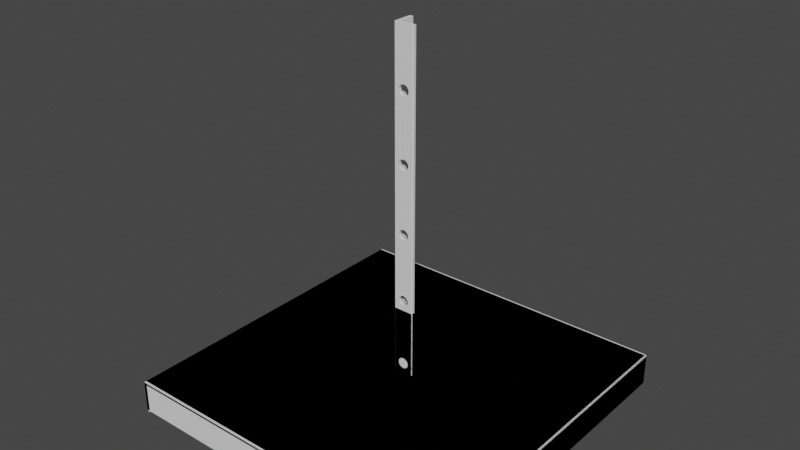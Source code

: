 # Source: shelf.blend  (saved by Blender 3.0.42; exported with 4.5.12 LTS)
import bpy
from mathutils import Matrix  # noqa: F401  (used for matrix-valued properties, if any)

bpy.ops.wm.read_factory_settings(use_empty=True)
scene = bpy.context.scene
scene.name = 'Scene'

# ---- collections
col_mesh = bpy.data.collections.new('Mesh'); scene.collection.children.link(col_mesh)
col_shelf = bpy.data.collections.new('Shelf'); col_mesh.children.link(col_shelf)
col_rig = bpy.data.collections.new('Rig'); scene.collection.children.link(col_rig)
col_collision = bpy.data.collections.new('Collision'); scene.collection.children.link(col_collision)
col_extras = bpy.data.collections.new('Extras'); scene.collection.children.link(col_extras)

# ---- world
world_world = bpy.data.worlds.new('World'); scene.world = world_world
world_world.use_nodes = True; world_world.node_tree.nodes.clear()
_N = world_world.node_tree.nodes; _L = world_world.node_tree.links
n0 = _N.new('ShaderNodeOutputWorld'); n0.name = 'World Output'; n0.location = (300, 300)
n1 = _N.new('ShaderNodeBackground'); n1.name = 'Background'; n1.location = (10, 300)
n1.inputs[0].default_value = (0.05088, 0.05088, 0.05088, 1.0)
_L.new(n1.outputs[0], n0.inputs[0])
n0.is_active_output = True
world_world.color = (0.05088, 0.05088, 0.05088)
world_world.use_sun_shadow = False
world_world.sun_shadow_jitter_overblur = 0.0

# ---- meshes
me_cube_001 = bpy.data.meshes.new('Cube.001')
me_cube_001.from_pydata([(-3.104e-10, 0.025, 0.05), (-3.104e-10, 0.025, -0.05), (0.025, 0.0, 0.05), (0.025, 0.0, -0.05), (-3.104e-10, 0.0, -0.05), (-3.104e-10, 0.0, 0.05), (-0.004, -0.005, -0.05), (-0.005, -0.004, -0.05), (-0.005, -0.004, 0.05), (-0.004, -0.005, 0.05), (-0.005, 0.024, -0.05), (-0.004, 0.025, -0.05), (-0.004, 0.025, 0.05), (-0.005, 0.024, 0.05), (0.025, -0.004, -0.05), (0.024, -0.005, -0.05), (0.024, -0.005, 0.05), (0.025, -0.004, 0.05)], [], [(14, 15, 6, 7, 10, 11, 1, 4, 3), (17, 14, 3, 2), (7, 8, 13, 10), (5, 0, 12, 13, 8, 9, 16, 17, 2), (11, 12, 0, 1), (1, 0, 5, 4), (3, 4, 5, 2), (6, 9, 8, 7), (10, 13, 12, 11), (14, 17, 16, 15), (15, 16, 9, 6)])
_uv = me_cube_001.uv_layers.new(name='UVMap')
_uv.uv.foreach_set('vector', [0.1658, 0.3689, 0.1695, 0.3651, 0.2746, 0.3651, 0.2783, 0.3689, 0.2783, 0.4739, 0.2746, 0.4777, 0.2596, 0.4777, 0.2596, 0.3839, 0.1658, 0.3839, 0.01046, 0.499, 0.01047, 0.001637, 0.03036, 0.001637, 0.03036, 0.499, 0.1486, 0.4988, 0.1486, 0.002457, 0.2876, 0.002457, 0.2876, 0.4988, 0.2602, 0.128, 0.2602, 0.03427, 0.2752, 0.03427, 0.279, 0.03802, 0.279, 0.143, 0.2752, 0.1468, 0.1702, 0.1468, 0.1664, 0.143, 0.1664, 0.128, 0.2963, 0.4988, 0.2963, 0.002431, 0.3161, 0.002431, 0.3161, 0.4988, 0.3161, 0.4988, 0.3161, 0.002431, 0.4402, 0.002431, 0.4402, 0.4988, 0.03036, 0.001637, 0.1547, 0.001637, 0.1547, 0.499, 0.03036, 0.499, 0.14, 0.4988, 0.14, 0.002483, 0.1486, 0.002457, 0.1486, 0.4988, 0.2876, 0.4988, 0.2876, 0.002457, 0.2963, 0.002431, 0.2963, 0.4988, 0.01047, 0.001637, 0.01046, 0.499, 0.001783, 0.4991, 0.001783, 0.001663, 0.000991, 0.4988, 0.0009913, 0.002483, 0.14, 0.002483, 0.14, 0.4988])
me_cube_001.use_remesh_fix_poles = True
me_cube_001.use_remesh_preserve_attributes = False
me_cube_001.update()
me_cube_002 = bpy.data.meshes.new('Cube.002')
me_cube_002.from_pydata([(0.0, 0.05, 0.15), (0.0, 0.05, -0.35), (0.05, 0.0, 0.15), (0.05, 0.0, -0.35), (0.0, 0.0, -0.35), (0.0, 0.0, 0.15), (0.03386, -0.01, -0.139), (0.02, -0.01, -0.027), (0.03386, 0.0, -0.139), (0.02, 0.0, -0.027), (0.012, -0.01, -0.2419), (0.012, 0.0, -0.2419), (0.036, 0.0, -0.135), (0.036, -0.01, -0.135), (0.012, -0.01, -0.02807), (0.012, 0.0, -0.02807), (0.02, -0.01, -0.243), (0.02, 0.0, -0.243), (0.03386, 0.0, -0.131), (0.03386, -0.01, -0.131), (0.006144, -0.01, -0.031), (0.006144, 0.0, -0.031), (0.028, -0.01, -0.1281), (0.028, 0.0, -0.1281), (0.028, -0.01, -0.2419), (0.028, 0.0, -0.2419), (0.004, 0.0, -0.035), (0.004, -0.01, -0.035), (0.004, -0.01, 0.065), (0.03386, -0.01, -0.239), (0.004, 0.0, 0.065), (0.03386, 0.0, -0.239), (0.02329, -0.01, -0.1274), (0.02, -0.01, -0.127), (0.006144, 0.0, 0.061), (0.02, 0.0, -0.127), (0.006144, -0.01, 0.061), (0.036, 0.0, -0.235), (0.036, -0.01, -0.235), (0.012, -0.01, 0.05807), (0.012, -0.01, -0.1281), (0.012, 0.0, 0.05807), (0.012, 0.0, -0.1281), (0.03386, 0.0, -0.231), (0.03386, -0.01, -0.231), (0.02, -0.01, 0.057), (0.02, 0.0, 0.057), (0.006144, -0.01, -0.131), (0.006144, 0.0, -0.131), (0.028, -0.01, -0.2281), (0.028, 0.0, -0.2281), (0.028, -0.01, 0.05807), (0.028, 0.0, 0.05807), (0.004, 0.0, -0.135), (0.004, -0.01, -0.135), (0.02, -0.01, -0.227), (0.02, 0.0, -0.227), (0.03386, -0.01, 0.061), (0.03386, 0.0, 0.061), (0.006144, 0.0, -0.039), (0.006144, -0.01, -0.039), (0.012, -0.01, -0.2281), (0.012, 0.0, -0.2281), (0.036, 0.0, 0.065), (0.036, -0.01, 0.065), (0.012, -0.01, -0.04193), (0.012, 0.0, -0.04193), (0.006144, -0.01, -0.231), (0.006144, 0.0, -0.231), (0.03386, 0.0, 0.069), (0.03386, -0.01, 0.069), (0.01929, 0.0, -0.0429), (0.02, -0.01, -0.043), (0.004, 0.0, -0.235), (0.02, 0.0, -0.043), (0.004, -0.01, -0.235), (0.028, -0.01, 0.07193), (0.028, 0.0, 0.07193), (0.028, -0.01, -0.04193), (0.028, 0.0, -0.04193), (0.006144, 0.0, -0.139), (0.006144, -0.01, -0.139), (0.02, -0.01, 0.073), (0.02, 0.0, 0.073), (0.03386, -0.01, -0.039), (0.03386, 0.0, -0.039), (0.012, -0.01, -0.1419), (0.012, 0.0, -0.1419), (0.012, -0.01, 0.07193), (0.012, 0.0, 0.07193), (0.036, 0.0, -0.035), (0.036, -0.01, -0.035), (0.02, -0.01, -0.143), (0.02, 0.0, -0.143), (0.006144, -0.01, 0.069), (0.006144, 0.0, 0.069), (0.03386, 0.0, -0.031), (0.03386, -0.01, -0.031), (0.028, -0.01, -0.1419), (0.028, 0.0, -0.1419), (0.028, -0.01, -0.02807), (0.028, 0.0, -0.02807), (0.004, -0.01, -0.335), (0.006144, -0.01, -0.339), (0.006144, -0.01, -0.331), (0.006144, -0.01, -0.239), (0.012, -0.01, -0.3419), (0.012, -0.01, -0.3281), (0.02, -0.01, -0.343), (0.02, -0.01, -0.327), (0.028, -0.01, -0.3281), (0.028, -0.01, -0.3419), (0.036, -0.01, -0.335), (0.03386, -0.01, -0.331), (0.03386, -0.01, -0.339), (0.004, 0.0, -0.335), (0.006144, 0.0, -0.339), (0.006144, 0.0, -0.239), (0.012, 0.0, -0.3419), (0.012, 0.0, -0.3281), (0.006144, 0.0, -0.331), (0.02, 0.0, -0.327), (0.02, 0.0, -0.343), (0.028, 0.0, -0.3281), (0.028, 0.0, -0.3419), (0.036, 0.0, -0.335), (0.03386, 0.0, -0.339), (0.03386, 0.0, -0.331), (0.0, 0.028, -0.2419), (-0.01, 0.028, -0.2419), (-0.01, 0.006144, -0.139), (-0.01, 0.02, -0.027), (0.0, 0.006144, -0.139), (0.0, 0.02, -0.027), (0.0, 0.02, -0.243), (-0.01, 0.02, -0.243), (0.0, 0.004, -0.135), (-0.01, 0.004, -0.135), (0.0, 0.028, -0.02807), (-0.01, 0.028, -0.02807), (0.0, 0.012, -0.2419), (-0.01, 0.012, -0.2419), (0.0, 0.006144, -0.131), (-0.01, 0.006144, -0.131), (-0.01, 0.004, 0.065), (-0.01, 0.004, -0.035), (-0.01, 0.006144, -0.039), (-0.01, 0.006144, 0.061), (-0.01, 0.006144, -0.031), (0.0, 0.03386, -0.031), (-0.01, 0.012, -0.1281), (-0.01, 0.012, -0.04193), (-0.01, 0.03386, -0.031), (-0.01, 0.012, -0.02807), (-0.01, 0.012, 0.05807), (-0.01, 0.012, -0.1419), (0.0, 0.006144, -0.239), (-0.01, 0.006144, -0.239), (0.0, 0.012, -0.1281), (-0.01, 0.006144, 0.069), (-0.01, 0.02, 0.073), (-0.01, 0.02, 0.057), (-0.01, 0.02, -0.043), (-0.01, 0.01671, -0.1274), (-0.01, 0.028, 0.05807), (0.0, 0.036, -0.035), (-0.01, 0.028, 0.07193), (-0.01, 0.036, -0.035), (-0.01, 0.036, 0.065), (-0.01, 0.03386, 0.061), (-0.01, 0.03386, 0.069), (0.0, 0.004, -0.235), (-0.01, 0.004, -0.235), (0.0, 0.036, 0.065), (0.0, 0.02, -0.127), (-0.01, 0.012, 0.07193), (-0.01, 0.02, -0.127), (0.0, 0.03386, 0.061), (0.0, 0.006144, -0.231), (-0.01, 0.006144, -0.231), (-0.01, 0.028, -0.1281), (0.0, 0.028, 0.05807), (0.0, 0.028, -0.1281), (0.0, 0.012, -0.2281), (-0.01, 0.012, -0.2281), (0.0, 0.02, 0.057), (0.0, 0.03386, -0.131), (-0.01, 0.03386, -0.131), (0.0, 0.02, -0.227), (-0.01, 0.02, -0.227), (0.0, 0.012, 0.05807), (0.0, 0.036, -0.135), (-0.01, 0.036, -0.135), (0.0, 0.028, -0.2281), (-0.01, 0.028, -0.2281), (-0.01, 0.004, -0.335), (-0.01, 0.006144, -0.339), (-0.01, 0.006144, -0.331), (-0.01, 0.012, -0.3281), (0.0, 0.03386, -0.039), (-0.01, 0.012, -0.3419), (-0.01, 0.03386, -0.039), (0.0, 0.03386, -0.231), (0.0, 0.006144, 0.061), (-0.01, 0.03386, -0.231), (-0.01, 0.02, -0.343), (-0.01, 0.02, -0.327), (-0.01, 0.02, -0.143), (0.0, 0.028, -0.04193), (-0.01, 0.028, -0.04193), (0.0, 0.036, -0.235), (-0.01, 0.036, -0.235), (0.0, 0.004, 0.065), (-0.01, 0.03386, -0.331), (-0.01, 0.028, -0.3419), (-0.01, 0.028, -0.3281), (-0.01, 0.028, -0.1419), (-0.01, 0.03386, -0.139), (-0.01, 0.036, -0.335), (-0.01, 0.03386, -0.239), (-0.01, 0.03386, -0.339), (0.0, 0.03386, -0.139), (0.0, 0.006144, 0.069), (0.0, 0.02, -0.043), (0.0, 0.01929, -0.0429), (0.0, 0.028, -0.1419), (0.0, 0.012, 0.07193), (0.0, 0.012, -0.04193), (0.0, 0.02, -0.143), (0.0, 0.02, 0.073), (0.0, 0.006144, -0.039), (0.0, 0.028, 0.07193), (0.0, 0.004, -0.035), (0.0, 0.012, -0.1419), (0.0, 0.03386, 0.069), (0.0, 0.006144, -0.031), (0.0, 0.012, -0.02807), (0.0, 0.004, -0.335), (0.0, 0.006144, -0.339), (0.0, 0.006144, -0.331), (0.0, 0.012, -0.3419), (0.0, 0.012, -0.3281), (0.0, 0.02, -0.343), (0.0, 0.02, -0.327), (0.0, 0.028, -0.3419), (0.0, 0.028, -0.3281), (0.0, 0.03386, -0.331), (0.0, 0.03386, -0.239), (0.0, 0.036, -0.335), (0.0, 0.03386, -0.339), (-0.008, -0.01, -0.35), (-0.01, -0.008, -0.3486), (-0.01, -0.008, -0.35), (-0.01, -0.008, 0.1429), (-0.008, -0.01, 0.1429), (-0.008, -0.01, 0.15), (-0.01, -0.008, 0.15), (-0.01, 0.048, -0.35), (-0.008, 0.05, -0.35), (-0.008, 0.05, 0.15), (-0.01, 0.048, 0.15), (0.05, -0.008, -0.35), (0.048, -0.01, -0.3486), (0.048, -0.01, -0.35), (0.048, -0.01, 0.15), (0.05, -0.008, 0.15)], [], [(196, 251, 253, 175, 159, 144, 147, 154, 161, 131, 153, 148, 145, 146, 151, 162, 163, 150, 143, 137, 130, 155, 207, 189, 184, 179, 172, 157, 141, 135, 206, 198, 197, 195), (4, 3, 261, 263, 250, 252, 257, 258, 1), (265, 261, 3, 2), (175, 253, 256, 260, 257, 252, 251, 196, 200, 205, 214, 220, 218, 213, 215, 206, 135, 129, 219, 211, 204, 194, 189, 207, 216, 217, 192, 187, 180, 176, 163, 162, 209, 201, 167, 152, 139, 131, 161, 164, 169, 168, 170, 166, 160), (258, 259, 0, 1), (5, 0, 259, 260, 256, 255, 264, 265, 2), (112, 114, 262, 264, 255, 254, 88, 82, 76, 70, 64, 57, 51, 45, 7, 100, 97, 91, 84, 78, 72, 32, 22, 19, 13, 6, 98, 92, 55, 49, 44, 38, 29, 24, 16, 109, 110, 113), (5, 4, 238, 237, 239, 241, 243, 134, 140, 156, 171, 178, 183, 188, 228, 233, 132, 136, 142, 158, 174, 224, 227, 230, 232, 235, 236, 133, 185, 190, 203, 212, 222, 226), (238, 4, 1, 0, 5, 226, 229, 231, 234, 173, 177, 181, 185, 133, 138, 149, 165, 199, 208, 223, 224, 174, 182, 186, 191, 221, 225, 228, 188, 193, 202, 210, 247, 128, 134, 243, 245, 246, 248, 249, 244, 242, 240), (115, 116, 4, 5, 89, 95, 30, 34, 41, 46, 9, 15, 21, 26, 59, 66, 71, 35, 42, 48, 53, 80, 87, 93, 56, 62, 68, 73, 117, 11, 17, 121, 119, 120), (89, 5, 2, 3, 4, 116, 118, 122, 124, 126, 125, 127, 123, 121, 17, 25, 31, 37, 43, 50, 56, 93, 99, 8, 12, 18, 23, 35, 71, 74, 79, 85, 90, 96, 101, 9, 46, 52, 58, 63, 69, 77, 83), (102, 103, 116, 115), (116, 103, 106, 118), (118, 106, 108, 122), (122, 108, 111, 124), (124, 111, 114, 126), (112, 125, 126, 114), (113, 127, 125, 112), (113, 110, 123, 127), (110, 109, 121, 123), (109, 107, 119, 121), (107, 104, 120, 119), (104, 102, 115, 120), (73, 75, 105, 117), (117, 105, 10, 11), (16, 17, 11, 10), (24, 25, 17, 16), (29, 31, 25, 24), (31, 29, 38, 37), (37, 38, 44, 43), (43, 44, 49, 50), (50, 49, 55, 56), (56, 55, 61, 62), (62, 61, 67, 68), (68, 67, 75, 73), (53, 54, 81, 80), (86, 87, 80, 81), (92, 93, 87, 86), (93, 92, 98, 99), (99, 98, 6, 8), (13, 12, 8, 6), (12, 13, 19, 18), (18, 19, 22, 23), (32, 33, 35, 23, 22), (35, 33, 40, 42), (42, 40, 47, 48), (48, 47, 54, 53), (26, 27, 60, 59), (65, 66, 59, 60), (71, 66, 65, 72, 74), (78, 79, 74, 72), (84, 85, 79, 78), (85, 84, 91, 90), (90, 91, 97, 96), (96, 97, 100, 101), (100, 7, 9, 101), (7, 14, 15, 9), (15, 14, 20, 21), (21, 20, 27, 26), (28, 36, 34, 30), (34, 36, 39, 41), (45, 46, 41, 39), (51, 52, 46, 45), (57, 58, 52, 51), (58, 57, 64, 63), (63, 64, 70, 69), (69, 70, 76, 77), (77, 76, 82, 83), (83, 82, 88, 89), (89, 88, 94, 95), (95, 94, 28, 30), (218, 220, 249, 248), (220, 214, 244, 249), (214, 205, 242, 244), (205, 200, 240, 242), (200, 196, 238, 240), (195, 237, 238, 196), (197, 239, 237, 195), (198, 241, 239, 197), (206, 243, 241, 198), (215, 245, 243, 206), (213, 246, 245, 215), (213, 218, 248, 246), (210, 211, 219, 247), (128, 247, 219, 129), (128, 129, 135, 134), (134, 135, 141, 140), (140, 141, 157, 156), (156, 157, 172, 171), (171, 172, 179, 178), (178, 179, 184, 183), (183, 184, 189, 188), (188, 189, 194, 193), (193, 194, 204, 202), (202, 204, 211, 210), (191, 192, 217, 221), (217, 216, 225, 221), (216, 207, 228, 225), (207, 155, 233, 228), (155, 130, 132, 233), (137, 136, 132, 130), (136, 137, 143, 142), (142, 143, 150, 158), (158, 150, 163, 176, 174), (174, 176, 180, 182), (182, 180, 187, 186), (186, 187, 192, 191), (165, 167, 201, 199), (199, 201, 209, 208), (209, 162, 223, 208), (224, 223, 162, 151, 227), (151, 146, 230, 227), (145, 232, 230, 146), (148, 235, 232, 145), (153, 236, 235, 148), (131, 133, 236, 153), (133, 131, 139, 138), (138, 139, 152, 149), (149, 152, 167, 165), (168, 169, 177, 173), (169, 164, 181, 177), (164, 161, 185, 181), (161, 154, 190, 185), (154, 147, 203, 190), (144, 212, 203, 147), (159, 222, 212, 144), (159, 175, 226, 222), (160, 229, 226, 175), (166, 231, 229, 160), (170, 234, 231, 166), (170, 168, 173, 234), (250, 251, 252), (253, 254, 255, 256), (261, 262, 263), (250, 254, 253, 251), (261, 265, 264, 262), (257, 260, 259, 258), (94, 88, 254, 250, 263, 262, 114, 111, 108, 106, 103, 102, 104, 107, 109, 16, 10, 105, 75, 67, 61, 55, 92, 86, 81, 54, 47, 40, 33, 32, 72, 65, 60, 27, 20, 14, 7, 45, 39, 36, 28)])
_uv = me_cube_002.uv_layers.new(name='UVMap')
_uv.uv.foreach_set('vector', [0.07009, 0.0135, 0.07873, 0.004303, 0.0791, 0.491, 0.06613, 0.4191, 0.06993, 0.4161, 0.07131, 0.4121, 0.06993, 0.408, 0.06614, 0.405, 0.06094, 0.4039, 0.06108, 0.3191, 0.06619, 0.3181, 0.06993, 0.3151, 0.07131, 0.3111, 0.06994, 0.3071, 0.06621, 0.3042, 0.0611, 0.3031, 0.06331, 0.2192, 0.06627, 0.2186, 0.06995, 0.2157, 0.0713, 0.2118, 0.06996, 0.2079, 0.06629, 0.205, 0.06127, 0.2039, 0.06142, 0.1218, 0.06637, 0.1208, 0.06999, 0.1179, 0.07132, 0.114, 0.07, 0.1101, 0.06639, 0.1073, 0.06144, 0.1062, 0.06159, 0.025, 0.06649, 0.02399, 0.07007, 0.02118, 0.07139, 0.01735, 0.1017, 0.1861, 0.1017, 0.1081, 0.1142, 0.1081, 0.1173, 0.1112, 0.1173, 0.1986, 0.1142, 0.2017, 0.02684, 0.2017, 0.02372, 0.1986, 0.02372, 0.1861, 0.1577, 0.000253, 0.1577, 0.5001, 0.1522, 0.5001, 0.1522, 0.0002593, 0.06613, 0.4191, 0.0791, 0.491, 0.07919, 0.4992, 0.04238, 0.4992, 0.04452, 0.002776, 0.07873, 0.002998, 0.07873, 0.004303, 0.07009, 0.0135, 0.06651, 0.01067, 0.06162, 0.009615, 0.05673, 0.01061, 0.05313, 0.0134, 0.05181, 0.01724, 0.05311, 0.0211, 0.05669, 0.02394, 0.06159, 0.025, 0.06144, 0.1062, 0.0565, 0.1072, 0.05287, 0.1101, 0.05154, 0.1139, 0.05285, 0.1178, 0.05647, 0.1207, 0.06142, 0.1218, 0.06127, 0.2039, 0.05625, 0.2049, 0.05257, 0.2078, 0.05122, 0.2117, 0.05256, 0.2157, 0.05623, 0.2186, 0.06124, 0.2197, 0.06331, 0.2192, 0.0611, 0.3031, 0.05599, 0.3041, 0.05225, 0.307, 0.05087, 0.311, 0.05223, 0.3151, 0.05597, 0.318, 0.06108, 0.3191, 0.06094, 0.4039, 0.05575, 0.405, 0.05194, 0.4079, 0.05054, 0.412, 0.05192, 0.4161, 0.05573, 0.4191, 0.06095, 0.4202, 0.03901, 0.002769, 0.03687, 0.4992, 0.03136, 0.4991, 0.03349, 0.002717, 0.1017, 0.02976, 0.02372, 0.02976, 0.02372, 0.01727, 0.02684, 0.01415, 0.1142, 0.01415, 0.1173, 0.01727, 0.1173, 0.1047, 0.1142, 0.1078, 0.1017, 0.1078, 0.1111, 0.01484, 0.1098, 0.01097, 0.1185, 0.001697, 0.1185, 0.5, 0.08135, 0.4992, 0.0816, 0.491, 0.09495, 0.4189, 0.1002, 0.42, 0.1054, 0.419, 0.1093, 0.416, 0.1107, 0.4119, 0.1093, 0.4078, 0.1055, 0.4047, 0.1002, 0.4036, 0.1005, 0.3183, 0.1056, 0.3172, 0.1094, 0.3143, 0.1108, 0.3102, 0.1094, 0.3062, 0.1057, 0.3032, 0.1005, 0.3021, 0.1028, 0.2178, 0.1058, 0.2172, 0.1095, 0.2143, 0.1109, 0.2103, 0.1095, 0.2064, 0.1058, 0.2035, 0.1008, 0.2024, 0.101, 0.1198, 0.106, 0.1188, 0.1096, 0.1159, 0.111, 0.112, 0.1097, 0.1081, 0.106, 0.1052, 0.1011, 0.1042, 0.1013, 0.02252, 0.1062, 0.02151, 0.1098, 0.0187, 0.0008623, 0.4976, 0.0002021, 0.002711, 0.004308, 0.0142, 0.00289, 0.01838, 0.004315, 0.02254, 0.008201, 0.02559, 0.01351, 0.02671, 0.01356, 0.1134, 0.008338, 0.1145, 0.004514, 0.1175, 0.003119, 0.1217, 0.004521, 0.1258, 0.008343, 0.1287, 0.01356, 0.1299, 0.01354, 0.2157, 0.008415, 0.2168, 0.004658, 0.2197, 0.003282, 0.2238, 0.004657, 0.2278, 0.008406, 0.2308, 0.01354, 0.2319, 0.01298, 0.314, 0.008569, 0.3151, 0.005011, 0.318, 0.003703, 0.3219, 0.005009, 0.3258, 0.008609, 0.3286, 0.01356, 0.3297, 0.01329, 0.4098, 0.008377, 0.4108, 0.004787, 0.4136, 0.00347, 0.4174, 0.004758, 0.4213, 0.008318, 0.4241, 0.004308, 0.0142, 0.0002021, 0.002711, 0.03349, 0.002717, 0.03136, 0.4991, 0.0008623, 0.4976, 0.008318, 0.4241, 0.0132, 0.4252, 0.01813, 0.4242, 0.02174, 0.4215, 0.02307, 0.4176, 0.02178, 0.4138, 0.0182, 0.4109, 0.01329, 0.4098, 0.01356, 0.3297, 0.01856, 0.3288, 0.02215, 0.3259, 0.02349, 0.322, 0.02216, 0.318, 0.01853, 0.3151, 0.01354, 0.3139, 0.01298, 0.314, 0.01354, 0.2319, 0.01867, 0.2308, 0.02242, 0.2278, 0.02379, 0.2238, 0.02241, 0.2198, 0.01866, 0.2168, 0.01354, 0.2157, 0.01356, 0.1299, 0.01878, 0.1288, 0.02261, 0.1258, 0.02401, 0.1217, 0.02262, 0.1176, 0.01879, 0.1145, 0.01356, 0.1134, 0.01351, 0.02671, 0.01882, 0.0256, 0.02271, 0.02256, 0.02414, 0.01839, 0.02272, 0.01421, 0.01883, 0.01114, 0.01351, 0.01001, 0.008195, 0.01114, 0.1214, 0.484, 0.1228, 0.4882, 0.1187, 0.4997, 0.1215, 0.001523, 0.1287, 0.07554, 0.1251, 0.07836, 0.1238, 0.0822, 0.1251, 0.08607, 0.1287, 0.08891, 0.1336, 0.08997, 0.1335, 0.1707, 0.1285, 0.1717, 0.1249, 0.1746, 0.1236, 0.1784, 0.1249, 0.1823, 0.1284, 0.1853, 0.1329, 0.1865, 0.1331, 0.2691, 0.1279, 0.2702, 0.1241, 0.2732, 0.1227, 0.2772, 0.1241, 0.2813, 0.1279, 0.2843, 0.133, 0.2854, 0.1327, 0.3719, 0.1274, 0.3729, 0.1235, 0.3759, 0.1221, 0.38, 0.1235, 0.3842, 0.1273, 0.3872, 0.1326, 0.3884, 0.1322, 0.4757, 0.1268, 0.4768, 0.1229, 0.4798, 0.1287, 0.07554, 0.1215, 0.001523, 0.1522, 0.0002593, 0.1522, 0.5001, 0.1187, 0.4997, 0.1228, 0.4882, 0.1267, 0.4913, 0.1321, 0.4925, 0.1375, 0.4915, 0.1414, 0.4884, 0.1428, 0.4842, 0.1414, 0.48, 0.1375, 0.4769, 0.1322, 0.4757, 0.1326, 0.3884, 0.1379, 0.3873, 0.1417, 0.3844, 0.1432, 0.3802, 0.1418, 0.3761, 0.1379, 0.373, 0.1327, 0.3719, 0.133, 0.2854, 0.1382, 0.2844, 0.142, 0.2814, 0.1434, 0.2774, 0.142, 0.2733, 0.1382, 0.2703, 0.1331, 0.2691, 0.1329, 0.1865, 0.1334, 0.1866, 0.1385, 0.1854, 0.1421, 0.1825, 0.1435, 0.1785, 0.1422, 0.1746, 0.1386, 0.1716, 0.1335, 0.1707, 0.1336, 0.08997, 0.1386, 0.08894, 0.1422, 0.0861, 0.1435, 0.08224, 0.1422, 0.07837, 0.1385, 0.07552, 0.1336, 0.0745, 0.05524, 0.202, 0.05524, 0.2091, 0.03963, 0.2091, 0.03963, 0.202, 0.03963, 0.2091, 0.05524, 0.2091, 0.05524, 0.2193, 0.03963, 0.2193, 0.03963, 0.2193, 0.05524, 0.2193, 0.05524, 0.2319, 0.03963, 0.2319, 0.03963, 0.2319, 0.05524, 0.2319, 0.05524, 0.2445, 0.03963, 0.2445, 0.03963, 0.2445, 0.05524, 0.2445, 0.05524, 0.2547, 0.03963, 0.2547, 0.05524, 0.2618, 0.03963, 0.2618, 0.03963, 0.2547, 0.05524, 0.2547, 0.02372, 0.2547, 0.03932, 0.2547, 0.03932, 0.2618, 0.02372, 0.2618, 0.02372, 0.2547, 0.02372, 0.2445, 0.03932, 0.2445, 0.03932, 0.2547, 0.02372, 0.2445, 0.02372, 0.2319, 0.03932, 0.2319, 0.03932, 0.2445, 0.02372, 0.2319, 0.02372, 0.2193, 0.03932, 0.2193, 0.03932, 0.2319, 0.02372, 0.2193, 0.02372, 0.2091, 0.03932, 0.2091, 0.03932, 0.2193, 0.02372, 0.2091, 0.02372, 0.202, 0.03932, 0.202, 0.03932, 0.2091, 0.1312, 0.2179, 0.1312, 0.2335, 0.1242, 0.2335, 0.1242, 0.2179, 0.1242, 0.2179, 0.1242, 0.2335, 0.1139, 0.2335, 0.1139, 0.2179, 0.1014, 0.2335, 0.1014, 0.2179, 0.1139, 0.2179, 0.1139, 0.2335, 0.08876, 0.2335, 0.08876, 0.2179, 0.1014, 0.2179, 0.1014, 0.2335, 0.07854, 0.2335, 0.07854, 0.2179, 0.08876, 0.2179, 0.08876, 0.2335, 0.07854, 0.2179, 0.07854, 0.2335, 0.07146, 0.2335, 0.07146, 0.2179, 0.03932, 0.3378, 0.02372, 0.3378, 0.02372, 0.3308, 0.03932, 0.3308, 0.03932, 0.3308, 0.02372, 0.3308, 0.02372, 0.3205, 0.03932, 0.3205, 0.03932, 0.3205, 0.02372, 0.3205, 0.02372, 0.3079, 0.03932, 0.3079, 0.03932, 0.3079, 0.02372, 0.3079, 0.02372, 0.2953, 0.03932, 0.2953, 0.03932, 0.2953, 0.02372, 0.2953, 0.02372, 0.2851, 0.03932, 0.2851, 0.03932, 0.2851, 0.02372, 0.2851, 0.02372, 0.278, 0.03932, 0.278, 0.07146, 0.278, 0.08706, 0.278, 0.08706, 0.2851, 0.07146, 0.2851, 0.08706, 0.2953, 0.07146, 0.2953, 0.07146, 0.2851, 0.08706, 0.2851, 0.08706, 0.3079, 0.07146, 0.3079, 0.07146, 0.2953, 0.08706, 0.2953, 0.07146, 0.3079, 0.08706, 0.3079, 0.08706, 0.3205, 0.07146, 0.3205, 0.07146, 0.3205, 0.08706, 0.3205, 0.08706, 0.3308, 0.07146, 0.3308, 0.08706, 0.3378, 0.07146, 0.3378, 0.07146, 0.3308, 0.08706, 0.3308, 0.02372, 0.4298, 0.02372, 0.4142, 0.0308, 0.4142, 0.0308, 0.4298, 0.0308, 0.4298, 0.0308, 0.4142, 0.04102, 0.4142, 0.04102, 0.4298, 0.04843, 0.4142, 0.05361, 0.4142, 0.05361, 0.4298, 0.04102, 0.4298, 0.04102, 0.4142, 0.05361, 0.4298, 0.05361, 0.4142, 0.06621, 0.4142, 0.06621, 0.4298, 0.06621, 0.4298, 0.06621, 0.4142, 0.07643, 0.4142, 0.07643, 0.4298, 0.07643, 0.4298, 0.07643, 0.4142, 0.08351, 0.4142, 0.08351, 0.4298, 0.03963, 0.278, 0.05524, 0.278, 0.05524, 0.2851, 0.03963, 0.2851, 0.05524, 0.2953, 0.03963, 0.2953, 0.03963, 0.2851, 0.05524, 0.2851, 0.03963, 0.3068, 0.03963, 0.2953, 0.05524, 0.2953, 0.05524, 0.3079, 0.03963, 0.3079, 0.05524, 0.3205, 0.03963, 0.3205, 0.03963, 0.3079, 0.05524, 0.3079, 0.05524, 0.3308, 0.03963, 0.3308, 0.03963, 0.3205, 0.05524, 0.3205, 0.03963, 0.3308, 0.05524, 0.3308, 0.05524, 0.3378, 0.03963, 0.3378, 0.08706, 0.3979, 0.07146, 0.3979, 0.07146, 0.3908, 0.08706, 0.3908, 0.08706, 0.3908, 0.07146, 0.3908, 0.07146, 0.3806, 0.08706, 0.3806, 0.07146, 0.3806, 0.07146, 0.368, 0.08706, 0.368, 0.08706, 0.3806, 0.07146, 0.368, 0.07146, 0.3554, 0.08706, 0.3554, 0.08706, 0.368, 0.08706, 0.3554, 0.07146, 0.3554, 0.07146, 0.3452, 0.08706, 0.3452, 0.08706, 0.3452, 0.07146, 0.3452, 0.07146, 0.3381, 0.08706, 0.3381, 0.05524, 0.3381, 0.05524, 0.3452, 0.03963, 0.3452, 0.03963, 0.3381, 0.03963, 0.3452, 0.05524, 0.3452, 0.05524, 0.3554, 0.03963, 0.3554, 0.05524, 0.368, 0.03963, 0.368, 0.03963, 0.3554, 0.05524, 0.3554, 0.05524, 0.3806, 0.03963, 0.3806, 0.03963, 0.368, 0.05524, 0.368, 0.05524, 0.3908, 0.03963, 0.3908, 0.03963, 0.3806, 0.05524, 0.3806, 0.03963, 0.3908, 0.05524, 0.3908, 0.05524, 0.3979, 0.03963, 0.3979, 0.07115, 0.2618, 0.05554, 0.2618, 0.05554, 0.2547, 0.07115, 0.2547, 0.07115, 0.2547, 0.05554, 0.2547, 0.05554, 0.2445, 0.07115, 0.2445, 0.07115, 0.2445, 0.05554, 0.2445, 0.05554, 0.2319, 0.07115, 0.2319, 0.07115, 0.2319, 0.05554, 0.2319, 0.05554, 0.2193, 0.07115, 0.2193, 0.07115, 0.2193, 0.05554, 0.2193, 0.05554, 0.2091, 0.07115, 0.2091, 0.07115, 0.2091, 0.05554, 0.2091, 0.05554, 0.202, 0.07115, 0.202, 0.02372, 0.2621, 0.0308, 0.2621, 0.0308, 0.2777, 0.02372, 0.2777, 0.0308, 0.2621, 0.04102, 0.2621, 0.04102, 0.2777, 0.0308, 0.2777, 0.04102, 0.2621, 0.05361, 0.2621, 0.05361, 0.2777, 0.04102, 0.2777, 0.05361, 0.2621, 0.06621, 0.2621, 0.06621, 0.2777, 0.05361, 0.2777, 0.06621, 0.2621, 0.07643, 0.2621, 0.07643, 0.2777, 0.06621, 0.2777, 0.08351, 0.2621, 0.08351, 0.2777, 0.07643, 0.2777, 0.07643, 0.2621, 0.07643, 0.4138, 0.07643, 0.3982, 0.08351, 0.3982, 0.08351, 0.4138, 0.06621, 0.4138, 0.06621, 0.3982, 0.07643, 0.3982, 0.07643, 0.4138, 0.05361, 0.4138, 0.05361, 0.3982, 0.06621, 0.3982, 0.06621, 0.4138, 0.04102, 0.4138, 0.04102, 0.3982, 0.05361, 0.3982, 0.05361, 0.4138, 0.0308, 0.4138, 0.0308, 0.3982, 0.04102, 0.3982, 0.04102, 0.4138, 0.0308, 0.4138, 0.02372, 0.4138, 0.02372, 0.3982, 0.0308, 0.3982, 0.07146, 0.2176, 0.07146, 0.202, 0.07854, 0.202, 0.07854, 0.2176, 0.08876, 0.2176, 0.07854, 0.2176, 0.07854, 0.202, 0.08876, 0.202, 0.08876, 0.2176, 0.08876, 0.202, 0.1014, 0.202, 0.1014, 0.2176, 0.1014, 0.2176, 0.1014, 0.202, 0.1139, 0.202, 0.1139, 0.2176, 0.1139, 0.2176, 0.1139, 0.202, 0.1242, 0.202, 0.1242, 0.2176, 0.1242, 0.2176, 0.1242, 0.202, 0.1312, 0.202, 0.1312, 0.2176, 0.02372, 0.3381, 0.03932, 0.3381, 0.03932, 0.3452, 0.02372, 0.3452, 0.02372, 0.3452, 0.03932, 0.3452, 0.03932, 0.3554, 0.02372, 0.3554, 0.02372, 0.3554, 0.03932, 0.3554, 0.03932, 0.368, 0.02372, 0.368, 0.02372, 0.368, 0.03932, 0.368, 0.03932, 0.3806, 0.02372, 0.3806, 0.02372, 0.3806, 0.03932, 0.3806, 0.03932, 0.3908, 0.02372, 0.3908, 0.02372, 0.3908, 0.03932, 0.3908, 0.03932, 0.3979, 0.02372, 0.3979, 0.07115, 0.3979, 0.05554, 0.3979, 0.05554, 0.3908, 0.07115, 0.3908, 0.05554, 0.3908, 0.05554, 0.3806, 0.07115, 0.3806, 0.07115, 0.3908, 0.05554, 0.3806, 0.05554, 0.368, 0.07115, 0.368, 0.07115, 0.3806, 0.05554, 0.368, 0.05554, 0.3554, 0.07115, 0.3554, 0.07115, 0.368, 0.05554, 0.3554, 0.05554, 0.3452, 0.07115, 0.3452, 0.07115, 0.3554, 0.05554, 0.3381, 0.07115, 0.3381, 0.07115, 0.3452, 0.05554, 0.3452, 0.08351, 0.4778, 0.08351, 0.4934, 0.07643, 0.4934, 0.07643, 0.4778, 0.07643, 0.4778, 0.07643, 0.4934, 0.06621, 0.4934, 0.06621, 0.4778, 0.06621, 0.4778, 0.06621, 0.4934, 0.0588, 0.4934, 0.05361, 0.4934, 0.05361, 0.4778, 0.05361, 0.4778, 0.05361, 0.4934, 0.04102, 0.4934, 0.04102, 0.4778, 0.04102, 0.4778, 0.04102, 0.4934, 0.0308, 0.4934, 0.0308, 0.4778, 0.0308, 0.4778, 0.0308, 0.4934, 0.02372, 0.4934, 0.02372, 0.4778, 0.08351, 0.4619, 0.08351, 0.4775, 0.07643, 0.4775, 0.07643, 0.4619, 0.07643, 0.4619, 0.07643, 0.4775, 0.06621, 0.4775, 0.06621, 0.4619, 0.06621, 0.4775, 0.05361, 0.4775, 0.05361, 0.4619, 0.06621, 0.4619, 0.0525, 0.4619, 0.05361, 0.4619, 0.05361, 0.4775, 0.04102, 0.4775, 0.04102, 0.4619, 0.04102, 0.4775, 0.0308, 0.4775, 0.0308, 0.4619, 0.04102, 0.4619, 0.02372, 0.4775, 0.02372, 0.4619, 0.0308, 0.4619, 0.0308, 0.4775, 0.07115, 0.2851, 0.05554, 0.2851, 0.05554, 0.278, 0.07115, 0.278, 0.07115, 0.2953, 0.05554, 0.2953, 0.05554, 0.2851, 0.07115, 0.2851, 0.07115, 0.3079, 0.05554, 0.3079, 0.05554, 0.2953, 0.07115, 0.2953, 0.05554, 0.3079, 0.07115, 0.3079, 0.07115, 0.3205, 0.05554, 0.3205, 0.05554, 0.3205, 0.07115, 0.3205, 0.07115, 0.3308, 0.05554, 0.3308, 0.05554, 0.3308, 0.07115, 0.3308, 0.07115, 0.3378, 0.05554, 0.3378, 0.02372, 0.446, 0.0308, 0.446, 0.0308, 0.4616, 0.02372, 0.4616, 0.0308, 0.446, 0.04102, 0.446, 0.04102, 0.4616, 0.0308, 0.4616, 0.04102, 0.446, 0.05361, 0.446, 0.05361, 0.4616, 0.04102, 0.4616, 0.05361, 0.446, 0.06621, 0.446, 0.06621, 0.4616, 0.05361, 0.4616, 0.06621, 0.446, 0.07643, 0.446, 0.07643, 0.4616, 0.06621, 0.4616, 0.08351, 0.446, 0.08351, 0.4616, 0.07643, 0.4616, 0.07643, 0.446, 0.07643, 0.4457, 0.07643, 0.4301, 0.08351, 0.4301, 0.08351, 0.4457, 0.07643, 0.4457, 0.06621, 0.4457, 0.06621, 0.4301, 0.07643, 0.4301, 0.05361, 0.4457, 0.05361, 0.4301, 0.06621, 0.4301, 0.06621, 0.4457, 0.04102, 0.4457, 0.04102, 0.4301, 0.05361, 0.4301, 0.05361, 0.4457, 0.0308, 0.4457, 0.0308, 0.4301, 0.04102, 0.4301, 0.04102, 0.4457, 0.0308, 0.4457, 0.02372, 0.4457, 0.02372, 0.4301, 0.0308, 0.4301, 0.08415, 0.0002258, 0.07873, 0.004303, 0.07873, 0.0002021, 0.0791, 0.491, 0.0816, 0.491, 0.08135, 0.4992, 0.07919, 0.4992, 0.1577, 0.5001, 0.1632, 0.4959, 0.1632, 0.5001, 0.08415, 0.0002258, 0.0816, 0.491, 0.0791, 0.491, 0.07873, 0.004303, 0.1577, 0.5001, 0.1577, 0.000253, 0.1632, 0.0002021, 0.1632, 0.4959, 0.04452, 0.002776, 0.04238, 0.4992, 0.03687, 0.4992, 0.03901, 0.002769, 0.09115, 0.4158, 0.09495, 0.4189, 0.0816, 0.491, 0.08415, 0.0002258, 0.1185, 0.0003823, 0.1185, 0.001697, 0.1098, 0.01097, 0.1062, 0.008123, 0.1013, 0.007066, 0.0964, 0.008073, 0.09279, 0.01088, 0.09146, 0.01473, 0.09277, 0.0186, 0.09636, 0.02146, 0.1013, 0.02252, 0.1011, 0.1042, 0.09609, 0.1052, 0.09244, 0.108, 0.0911, 0.1119, 0.09242, 0.1158, 0.09605, 0.1187, 0.101, 0.1198, 0.1008, 0.2024, 0.09575, 0.2034, 0.09205, 0.2063, 0.09069, 0.2102, 0.09203, 0.2142, 0.09571, 0.2171, 0.1008, 0.2182, 0.1028, 0.2178, 0.1005, 0.3021, 0.09539, 0.3032, 0.09162, 0.3061, 0.09023, 0.3101, 0.0916, 0.3142, 0.09535, 0.3172, 0.1005, 0.3183, 0.1002, 0.4036, 0.09502, 0.4047, 0.09119, 0.4076, 0.08978, 0.4117])
me_cube_002.use_remesh_fix_poles = True
me_cube_002.use_remesh_preserve_attributes = False
me_cube_002.update()
me_cube_003 = bpy.data.meshes.new('Cube.003')
me_cube_003.from_pydata([(-0.245, 0.25, -0.05), (0.245, 0.25, -0.05), (0.245, -0.25, -0.05), (-0.245, -0.25, -0.05), (0.245, -0.25, -0.005), (-0.245, -0.25, -0.005), (-0.2, 0.25, -0.005), (0.245, 0.25, -0.005), (0.245, 0.25, -0.0495), (-0.245, 0.25, -0.005), (-0.25, -0.25, -0.048), (-0.248, -0.25, -0.05), (0.25, -0.25, -0.002), (0.248, -0.25, 5.588e-09), (-0.248, -0.25, 5.588e-09), (-0.25, -0.25, -0.002), (0.248, -0.25, -0.05), (0.25, -0.25, -0.048), (-0.25, 0.25, -0.002), (-0.248, 0.25, 5.588e-09), (-0.248, 0.25, -0.000199), (0.25, 0.25, -0.048), (0.248, 0.25, -0.05), (0.248, 0.25, -0.0498), (-0.248, 0.25, -0.05), (-0.25, 0.25, -0.048), (0.248, 0.25, 5.588e-09), (0.25, 0.25, -0.002)], [], [(0, 24, 25, 18, 20, 6, 9), (21, 27, 12, 17), (26, 19, 14, 13), (11, 24, 0, 3), (10, 15, 18, 25), (23, 22, 1, 8), (20, 19, 26, 27, 21, 23, 8, 7, 6), (1, 22, 16, 2), (5, 3, 0, 9), (1, 2, 4, 7, 8), (4, 5, 9, 6, 7), (18, 19, 20), (21, 22, 23), (14, 19, 18, 15), (16, 22, 21, 17), (10, 25, 24, 11), (12, 27, 26, 13), (16, 17, 12, 13, 14, 15, 10, 11, 3, 5, 4, 2)])
_uv = me_cube_003.uv_layers.new(name='UVMap')
_uv.uv.foreach_set('vector', [0.2259, 0.05535, 0.2259, 0.05165, 0.2284, 0.04918, 0.2852, 0.04918, 0.2874, 0.05164, 0.2815, 0.1109, 0.2815, 0.05535, 0.0001399, 0.4978, 0.0001399, 0.4595, 0.4997, 0.4595, 0.4997, 0.4978, 0.0001399, 0.4562, 0.0001399, 0.04342, 0.4997, 0.04342, 0.4997, 0.4562, 0.4949, 0.491, 0.002887, 0.4911, 0.002856, 0.4868, 0.4949, 0.4867, 0.4997, 0.001805, 0.4997, 0.04009, 0.0001399, 0.04009, 0.0001399, 0.001804, 0.2403, 0.4507, 0.2401, 0.4508, 0.2394, 0.4479, 0.2399, 0.4478, 0.2874, 0.05164, 0.2876, 0.05076, 0.2876, 0.4404, 0.2857, 0.4424, 0.2424, 0.4522, 0.2403, 0.4507, 0.2399, 0.4478, 0.2818, 0.4383, 0.2815, 0.1109, 0.00277, 0.005724, 0.002891, 0.001443, 0.4948, 0.008063, 0.4947, 0.01234, 0.4948, 0.4499, 0.4949, 0.4867, 0.002856, 0.4868, 0.002844, 0.45, 0.00277, 0.005724, 0.4947, 0.01234, 0.4947, 0.04914, 0.002717, 0.04925, 0.002705, 0.01286, 0.4947, 0.04914, 0.4948, 0.4499, 0.002844, 0.45, 0.002832, 0.4132, 0.002717, 0.04925, 0.0001399, 0.04009, 0.0001399, 0.04175, 0.0001399, 0.04159, 0.002973, -0.00141, 0.002891, 0.001443, 0.002892, 0.001429, 0.4997, 0.04342, 0.0001399, 0.04342, 0.0001399, 0.04009, 0.4997, 0.04009, 0.4948, 0.008063, 0.002891, 0.001443, 0.002973, -0.00141, 0.4949, 0.005209, 0.4949, 0.4938, 0.002908, 0.4939, 0.002887, 0.4911, 0.4949, 0.491, 0.4997, 0.4595, 0.0001399, 0.4595, 0.0001399, 0.4562, 0.4997, 0.4562, 0.2879, 0.05172, 0.2904, 0.04918, 0.3487, 0.04918, 0.3512, 0.05065, 0.3512, 0.4143, 0.3493, 0.4163, 0.3038, 0.4286, 0.3013, 0.4272, 0.3005, 0.4242, 0.345, 0.4121, 0.3449, 0.05552, 0.2879, 0.05552])
me_cube_003.use_remesh_fix_poles = True
me_cube_003.use_remesh_preserve_attributes = False
me_cube_003.update()
me_cube_004 = bpy.data.meshes.new('Cube.004')
me_cube_004.from_pydata([(-0.245, -0.13, -0.005), (0.245, -0.13, -0.005), (0.245, -0.13, -0.05), (-0.245, -0.375, -0.05), (0.245, -0.375, -0.05), (-0.245, -0.13, -0.05), (0.245, -0.375, -0.005), (-0.245, -0.375, -0.005), (-0.25, -0.375, -0.048), (-0.248, -0.375, -0.05), (0.25, -0.375, -0.002), (0.248, -0.375, 5.588e-09), (-0.248, -0.375, 5.588e-09), (-0.25, -0.375, -0.002), (0.248, -0.375, -0.05), (0.25, -0.375, -0.048), (-0.248, -0.127, 5.588e-09), (-0.25, -0.125, -0.002), (0.248, -0.127, -0.05), (0.25, -0.125, -0.048), (-0.25, -0.125, -0.048), (-0.248, -0.127, -0.05), (0.248, -0.127, 5.588e-09), (0.25, -0.125, -0.002)], [], [(19, 23, 10, 15), (22, 16, 12, 11), (3, 9, 21, 18, 14, 4, 2, 5), (8, 13, 17, 20), (17, 19, 20), (17, 23, 19), (5, 0, 7, 3), (2, 1, 0, 5), (4, 6, 1, 2), (0, 1, 6, 7), (12, 16, 17, 13), (14, 18, 19, 15), (8, 20, 21, 9), (16, 22, 23, 17), (18, 21, 20, 19), (10, 23, 22, 11), (14, 15, 10, 11, 12, 13, 8, 9, 3, 7, 6, 4)])
_uv = me_cube_004.uv_layers.new(name='UVMap')
_uv.uv.foreach_set('vector', [0.208, 0.002651, 0.208, 0.04093, 5.628e-06, 0.04093, 5.637e-06, 0.002651, 0.2064, 0.04425, 0.2064, 0.4569, 5.507e-06, 0.4569, 5.627e-06, 0.04425, 0.4183, 0.4599, 0.4183, 0.462, 0.2394, 0.4625, 0.2392, 0.2554, 0.379, 0.2177, 0.3795, 0.2194, 0.2416, 0.2569, 0.2416, 0.4599, 5.507e-06, 0.4986, 5.507e-06, 0.4603, 0.208, 0.4603, 0.208, 0.4986, 0.2097, 0.4586, 0.248, 0.04259, 0.248, 0.4586, 0.2097, 0.4586, 0.2097, 0.04259, 0.248, 0.04259, 0.2124, 0.00169, 0.2124, 0.04028, 0.002318, 0.04028, 0.002318, 0.00169, 0.251, 0.4604, 0.2124, 0.4604, 0.2124, 0.04028, 0.251, 0.04028, 0.002318, 0.499, 0.002318, 0.4604, 0.2124, 0.4604, 0.2124, 0.499, 0.2124, 0.04028, 0.2124, 0.4604, 0.002318, 0.4604, 0.002318, 0.04028, 5.507e-06, 0.4569, 0.2064, 0.4569, 0.208, 0.4603, 5.507e-06, 0.4603, 0.379, 0.2177, 0.2392, 0.2554, 0.238, 0.2548, 0.3787, 0.2166, 0.4183, 0.4635, 0.238, 0.4635, 0.2394, 0.4625, 0.4183, 0.462, 0.2064, 0.4569, 0.2064, 0.04425, 0.2097, 0.04259, 0.2097, 0.4586, 0.2392, 0.2554, 0.2394, 0.4625, 0.238, 0.4635, 0.238, 0.2548, 5.628e-06, 0.04093, 0.208, 0.04093, 0.2064, 0.04425, 5.627e-06, 0.04425, 0.4251, 0.03685, 0.4267, 0.03531, 0.4621, 0.03531, 0.4636, 0.0362, 0.4636, 0.2571, 0.4624, 0.2583, 0.4348, 0.2658, 0.4333, 0.265, 0.4328, 0.2632, 0.4598, 0.2558, 0.4598, 0.03916, 0.4251, 0.03916])
me_cube_004.use_remesh_fix_poles = True
me_cube_004.use_remesh_preserve_attributes = False
me_cube_004.update()
me_cube_005 = bpy.data.meshes.new('Cube.005')
me_cube_005.from_pydata([(-0.245, -0.62, -0.005), (0.245, -0.62, -0.005), (-0.245, -0.375, -0.05), (0.245, -0.62, -0.05), (0.245, -0.375, -0.05), (-0.245, -0.62, -0.05), (-0.2, -0.375, -0.005), (0.245, -0.375, -0.005), (0.245, -0.375, -0.0495), (-0.245, -0.375, -0.005), (-0.248, -0.623, -0.05), (-0.25, -0.625, -0.048), (0.248, -0.623, 5.588e-09), (0.25, -0.625, -0.002), (-0.248, -0.623, 5.588e-09), (-0.25, -0.625, -0.002), (0.248, -0.623, -0.05), (0.25, -0.625, -0.048), (-0.25, -0.375, -0.002), (-0.248, -0.375, 5.588e-09), (-0.248, -0.375, -0.000199), (0.25, -0.375, -0.048), (0.248, -0.375, -0.05), (0.248, -0.375, -0.0498), (-0.248, -0.375, -0.05), (-0.25, -0.375, -0.048), (0.248, -0.375, 5.588e-09), (0.25, -0.375, -0.002)], [], [(11, 15, 18, 25), (2, 24, 25, 18, 20, 6, 9), (26, 19, 14, 12), (22, 16, 10, 24, 2, 5, 3, 4), (23, 22, 4, 8), (20, 19, 26, 27, 21, 23, 8, 7, 6), (21, 27, 13, 17), (2, 9, 0, 5), (3, 1, 7, 8, 4), (5, 0, 1, 3), (1, 0, 9, 6, 7), (18, 19, 20), (21, 22, 23), (10, 16, 17, 11), (14, 19, 18, 15), (16, 22, 21, 17), (11, 25, 24, 10), (12, 14, 15, 13), (13, 27, 26, 12), (17, 13, 15, 11)])
_uv = me_cube_005.uv_layers.new(name='UVMap')
_uv.uv.foreach_set('vector', [0.2921, 0.498, 0.2921, 0.4597, 0.5002, 0.4597, 0.5002, 0.498, 0.148, 0.02311, 0.148, 0.01871, 0.1509, 0.01577, 0.2184, 0.01577, 0.2211, 0.01869, 0.214, 0.08916, 0.214, 0.02311, 0.5002, 0.04344, 0.5002, 0.4564, 0.2937, 0.4564, 0.2937, 0.04344, 0.2137, 0.493, 0.007609, 0.4838, 0.001956, 0.07763, 0.2145, 0.006915, 0.212, 0.01707, 0.00515, 0.07994, 0.01269, 0.4755, 0.2138, 0.4906, 0.165, 0.4935, 0.1648, 0.4935, 0.164, 0.4901, 0.1646, 0.49, 0.2211, 0.01869, 0.2214, 0.01764, 0.2214, 0.4811, 0.2191, 0.4835, 0.1676, 0.4952, 0.165, 0.4935, 0.1646, 0.49, 0.2145, 0.4787, 0.214, 0.08916, 0.5002, 0.00181, 0.5002, 0.04011, 0.2921, 0.04011, 0.2921, 0.00181, 0.212, 0.01707, 0.2155, 0.06659, 0.02667, 0.09688, 0.00515, 0.07994, 0.01269, 0.4755, 0.03303, 0.4527, 0.2162, 0.4538, 0.2136, 0.4902, 0.2138, 0.4906, 0.02672, 0.09983, 0.02667, 0.09688, 0.03303, 0.4527, 0.03297, 0.4497, 0.03303, 0.4527, 0.02667, 0.09688, 0.2155, 0.06659, 0.2138, 0.1144, 0.2162, 0.4538, 0.5002, 0.458, 0.5002, 0.4564, 0.5002, 0.4564, 0.2137, 0.4946, 0.2137, 0.493, 0.2137, 0.493, 0.001956, 0.07763, 0.007609, 0.4838, 0.00567, 0.486, 0.0001451, 0.0765, 0.2937, 0.4564, 0.5002, 0.4564, 0.5002, 0.4597, 0.2921, 0.4597, 0.007609, 0.4838, 0.2137, 0.493, 0.2137, 0.4946, 0.00567, 0.486, 0.0001451, 0.0765, 0.2162, 0.0001451, 0.2145, 0.006915, 0.001956, 0.07763, 0.2937, 0.04344, 0.2937, 0.4564, 0.2904, 0.458, 0.2904, 0.04177, 0.2921, 0.04011, 0.5002, 0.04011, 0.5002, 0.04344, 0.2937, 0.04344, 0.2521, 0.04177, 0.2904, 0.04177, 0.2904, 0.458, 0.2521, 0.458])
me_cube_005.use_remesh_fix_poles = True
me_cube_005.use_remesh_preserve_attributes = False
me_cube_005.update()

# ---- objects
ob_sm_shelffeet = bpy.data.objects.new('SM_ShelfFeet', me_cube_001)
ob_sm_shelfstrut = bpy.data.objects.new('SM_ShelfStrut', me_cube_002)
ob_sm_shelflevelmiddle = bpy.data.objects.new('SM_ShelfLevelMiddle', me_cube_003)
ob_sm_shelflevelendright = bpy.data.objects.new('SM_ShelfLevelEndRight', me_cube_004)
ob_sm_shelflevelendleft = bpy.data.objects.new('SM_ShelfLevelEndLeft', me_cube_005)

# ---- transforms, parenting, visibility, modifiers, constraints
ob_sm_shelffeet.location = (0.0, 0.0, 0.05)
ob_sm_shelfstrut.location = (0.0, 0.0, 0.35)
ob_sm_shelfstrut.scale = (0.5, 0.5, 1.0)
ob_sm_shelflevelmiddle.location = (0.0, 0.0, 0.0)
ob_sm_shelflevelendright.location = (0.0, 0.375, 0.0)
ob_sm_shelflevelendleft.location = (0.0, 0.375, 0.0)

# ---- collection membership
col_shelf.objects.link(ob_sm_shelffeet)
col_shelf.objects.link(ob_sm_shelfstrut)
col_shelf.objects.link(ob_sm_shelflevelmiddle)
col_shelf.objects.link(ob_sm_shelflevelendright)
col_shelf.objects.link(ob_sm_shelflevelendleft)

# ---- scene / render settings (as saved in the file)
scene.frame_start = 1; scene.frame_end = 250; scene.frame_set(0)
scene.render.engine = 'BLENDER_EEVEE_NEXT'
scene.cycles.sampling_pattern = 'TABULATED_SOBOL'
scene.cycles.use_light_tree = False
scene.view_settings.view_transform = 'Filmic'
bpy.context.view_layer.update()

# ---- added for rendering (the .blend has no active camera and no usable light): camera, sun
cam_auto = bpy.data.cameras.new('AutoCamera')
cam_auto.lens = 50.0
cam_auto.sensor_width = 36.0
cam_auto.clip_end = 1000.0
ob_auto_camera = bpy.data.objects.new('AutoCamera', cam_auto)
scene.collection.objects.link(ob_auto_camera)
ob_auto_camera.location = (0.828838, -0.994606, 0.88807)
ob_auto_camera.rotation_euler = (1.09748, -7.21219e-08, 0.694738)
scene.camera = ob_auto_camera
light_auto_sun = bpy.data.lights.new('AutoSun', 'SUN')
light_auto_sun.energy = 3.0
light_auto_sun.angle = 0.0523599
ob_auto_sun = bpy.data.objects.new('AutoSun', light_auto_sun)
scene.collection.objects.link(ob_auto_sun)
ob_auto_sun.rotation_euler = (0.872665, 0.174533, 0.523599)
bpy.context.view_layer.update()
